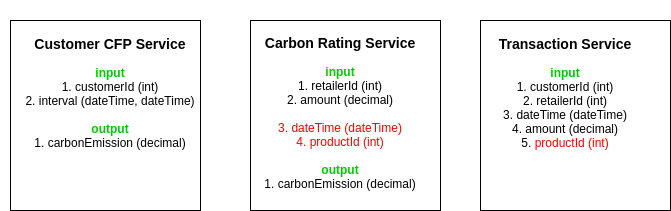

The diagram above was exported from draw.io. Its source (the exported page's mxGraphModel, read from the mxfile embedded in the PNG):
<mxGraphModel dx="1104" dy="643" grid="1" gridSize="10" guides="1" tooltips="1" connect="1" arrows="1" fold="1" page="1" pageScale="1" pageWidth="850" pageHeight="1100" math="0" shadow="0">
  <root>
    <mxCell id="0" />
    <mxCell id="1" parent="0" />
    <mxCell id="ypb3YacDff0xbPt5tXqV-8" value="" style="rounded=0;whiteSpace=wrap;html=1;fontColor=#FF0000;" vertex="1" parent="1">
      <mxGeometry x="70" y="290" width="190" height="190" as="geometry" />
    </mxCell>
    <mxCell id="ypb3YacDff0xbPt5tXqV-6" value="" style="rounded=0;whiteSpace=wrap;html=1;fontColor=#FF0000;" vertex="1" parent="1">
      <mxGeometry x="540" y="290" width="190" height="190" as="geometry" />
    </mxCell>
    <mxCell id="ypb3YacDff0xbPt5tXqV-5" value="" style="rounded=0;whiteSpace=wrap;html=1;fontColor=#FF0000;" vertex="1" parent="1">
      <mxGeometry x="310" y="290" width="190" height="190" as="geometry" />
    </mxCell>
    <mxCell id="ypb3YacDff0xbPt5tXqV-1" value="&lt;h3&gt;Transaction Service&lt;/h3&gt;&lt;b&gt;&lt;font color=&quot;#00cc00&quot;&gt;input&lt;/font&gt;&lt;/b&gt;&lt;br&gt;1. customerId (int)&lt;br&gt;2. retailerId (int)&lt;br&gt;3. dateTime (dateTime)&lt;br&gt;4. amount (decimal)&lt;br&gt;5. &lt;font color=&quot;#ff0000&quot;&gt;productId (int)&lt;/font&gt;" style="text;html=1;strokeColor=none;fillColor=none;align=center;verticalAlign=middle;whiteSpace=wrap;rounded=0;" vertex="1" parent="1">
      <mxGeometry x="550" y="270" width="150" height="170" as="geometry" />
    </mxCell>
    <mxCell id="ypb3YacDff0xbPt5tXqV-2" value="&lt;h3&gt;Carbon Rating Service&lt;/h3&gt;&lt;b&gt;&lt;font color=&quot;#00cc00&quot;&gt;input&lt;/font&gt;&lt;/b&gt;&lt;br&gt;1. retailerId (int)&lt;br&gt;2. amount (decimal)&lt;br&gt;&lt;br&gt;&lt;font color=&quot;#ff0000&quot;&gt;3. dateTime (dateTime)&lt;br&gt;4. productId (int)&lt;br&gt;&lt;br&gt;&lt;/font&gt;&lt;b&gt;&lt;font color=&quot;#00cc00&quot;&gt;output&lt;/font&gt;&lt;/b&gt;&lt;br&gt;1.&amp;nbsp;carbonEmission&amp;nbsp;(decimal)&lt;font color=&quot;#ff0000&quot;&gt;&lt;br&gt;&lt;/font&gt;" style="text;html=1;strokeColor=none;fillColor=none;align=center;verticalAlign=middle;whiteSpace=wrap;rounded=0;" vertex="1" parent="1">
      <mxGeometry x="310" y="290" width="180" height="170" as="geometry" />
    </mxCell>
    <mxCell id="ypb3YacDff0xbPt5tXqV-3" value="&lt;h3&gt;Customer CFP Service&lt;/h3&gt;&lt;b&gt;&lt;font color=&quot;#00cc00&quot;&gt;input&lt;/font&gt;&lt;/b&gt;&lt;br&gt;1. customerId (int)&lt;br&gt;2. interval&amp;nbsp;(dateTime, dateTime)&lt;br&gt;&lt;font color=&quot;#ff0000&quot;&gt;&lt;br&gt;&lt;/font&gt;&lt;b&gt;&lt;font color=&quot;#00cc00&quot;&gt;output&lt;/font&gt;&lt;/b&gt;&lt;br&gt;1.&amp;nbsp;carbonEmission&amp;nbsp;(decimal)&lt;font color=&quot;#ff0000&quot;&gt;&lt;br&gt;&lt;/font&gt;" style="text;html=1;strokeColor=none;fillColor=none;align=center;verticalAlign=middle;whiteSpace=wrap;rounded=0;" vertex="1" parent="1">
      <mxGeometry x="60" y="270" width="220" height="170" as="geometry" />
    </mxCell>
  </root>
</mxGraphModel>